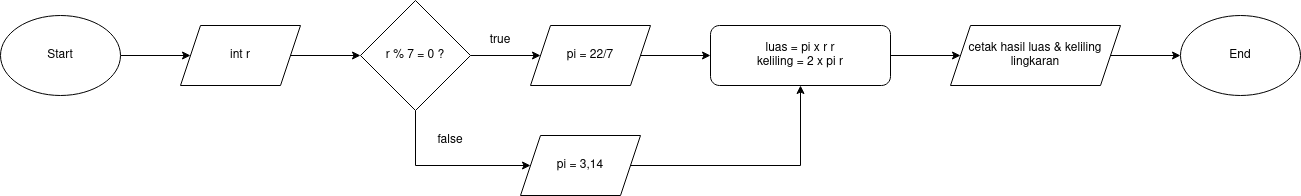

The diagram above was exported from draw.io. Its source (the exported page's mxGraphModel, read from the mxfile embedded in the PNG):
<mxGraphModel dx="1350" dy="764" grid="1" gridSize="10" guides="1" tooltips="1" connect="1" arrows="1" fold="1" page="1" pageScale="1" pageWidth="850" pageHeight="1100" math="0" shadow="0">
  <root>
    <mxCell id="0" />
    <mxCell id="1" parent="0" />
    <mxCell id="KHLI2y58rZPdr2GGQQ4i-10" value="" style="edgeStyle=orthogonalEdgeStyle;rounded=0;orthogonalLoop=1;jettySize=auto;html=1;" edge="1" parent="1" source="KHLI2y58rZPdr2GGQQ4i-1" target="KHLI2y58rZPdr2GGQQ4i-2">
      <mxGeometry relative="1" as="geometry" />
    </mxCell>
    <mxCell id="KHLI2y58rZPdr2GGQQ4i-1" value="Start" style="ellipse;whiteSpace=wrap;html=1;" vertex="1" parent="1">
      <mxGeometry x="100" y="110" width="120" height="80" as="geometry" />
    </mxCell>
    <mxCell id="KHLI2y58rZPdr2GGQQ4i-11" value="" style="edgeStyle=orthogonalEdgeStyle;rounded=0;orthogonalLoop=1;jettySize=auto;html=1;" edge="1" parent="1" source="KHLI2y58rZPdr2GGQQ4i-2" target="KHLI2y58rZPdr2GGQQ4i-5">
      <mxGeometry relative="1" as="geometry" />
    </mxCell>
    <mxCell id="KHLI2y58rZPdr2GGQQ4i-2" value="int r" style="shape=parallelogram;perimeter=parallelogramPerimeter;whiteSpace=wrap;html=1;fixedSize=1;" vertex="1" parent="1">
      <mxGeometry x="280" y="120" width="120" height="60" as="geometry" />
    </mxCell>
    <mxCell id="KHLI2y58rZPdr2GGQQ4i-14" value="" style="edgeStyle=orthogonalEdgeStyle;rounded=0;orthogonalLoop=1;jettySize=auto;html=1;" edge="1" parent="1" source="KHLI2y58rZPdr2GGQQ4i-4" target="KHLI2y58rZPdr2GGQQ4i-8">
      <mxGeometry relative="1" as="geometry" />
    </mxCell>
    <mxCell id="KHLI2y58rZPdr2GGQQ4i-4" value="&lt;div&gt;luas = pi x r r&lt;/div&gt;&lt;div&gt;keliling = 2 x pi r&lt;br&gt;&lt;/div&gt;" style="rounded=1;whiteSpace=wrap;html=1;" vertex="1" parent="1">
      <mxGeometry x="810" y="120" width="180" height="60" as="geometry" />
    </mxCell>
    <mxCell id="KHLI2y58rZPdr2GGQQ4i-12" value="" style="edgeStyle=orthogonalEdgeStyle;rounded=0;orthogonalLoop=1;jettySize=auto;html=1;" edge="1" parent="1" source="KHLI2y58rZPdr2GGQQ4i-5" target="KHLI2y58rZPdr2GGQQ4i-6">
      <mxGeometry relative="1" as="geometry" />
    </mxCell>
    <mxCell id="KHLI2y58rZPdr2GGQQ4i-16" style="edgeStyle=orthogonalEdgeStyle;rounded=0;orthogonalLoop=1;jettySize=auto;html=1;entryX=0;entryY=0.5;entryDx=0;entryDy=0;" edge="1" parent="1" source="KHLI2y58rZPdr2GGQQ4i-5" target="KHLI2y58rZPdr2GGQQ4i-7">
      <mxGeometry relative="1" as="geometry">
        <Array as="points">
          <mxPoint x="515" y="260" />
        </Array>
      </mxGeometry>
    </mxCell>
    <mxCell id="KHLI2y58rZPdr2GGQQ4i-5" value="r % 7 = 0 ?" style="rhombus;whiteSpace=wrap;html=1;" vertex="1" parent="1">
      <mxGeometry x="460" y="95" width="110" height="110" as="geometry" />
    </mxCell>
    <mxCell id="KHLI2y58rZPdr2GGQQ4i-13" value="" style="edgeStyle=orthogonalEdgeStyle;rounded=0;orthogonalLoop=1;jettySize=auto;html=1;" edge="1" parent="1" source="KHLI2y58rZPdr2GGQQ4i-6" target="KHLI2y58rZPdr2GGQQ4i-4">
      <mxGeometry relative="1" as="geometry" />
    </mxCell>
    <mxCell id="KHLI2y58rZPdr2GGQQ4i-6" value="pi = 22/7" style="shape=parallelogram;perimeter=parallelogramPerimeter;whiteSpace=wrap;html=1;fixedSize=1;" vertex="1" parent="1">
      <mxGeometry x="630" y="120" width="120" height="60" as="geometry" />
    </mxCell>
    <mxCell id="KHLI2y58rZPdr2GGQQ4i-17" style="edgeStyle=orthogonalEdgeStyle;rounded=0;orthogonalLoop=1;jettySize=auto;html=1;entryX=0.5;entryY=1;entryDx=0;entryDy=0;" edge="1" parent="1" source="KHLI2y58rZPdr2GGQQ4i-7" target="KHLI2y58rZPdr2GGQQ4i-4">
      <mxGeometry relative="1" as="geometry" />
    </mxCell>
    <mxCell id="KHLI2y58rZPdr2GGQQ4i-7" value="pi = 3,14" style="shape=parallelogram;perimeter=parallelogramPerimeter;whiteSpace=wrap;html=1;fixedSize=1;" vertex="1" parent="1">
      <mxGeometry x="620" y="230" width="120" height="60" as="geometry" />
    </mxCell>
    <mxCell id="KHLI2y58rZPdr2GGQQ4i-15" value="" style="edgeStyle=orthogonalEdgeStyle;rounded=0;orthogonalLoop=1;jettySize=auto;html=1;" edge="1" parent="1" source="KHLI2y58rZPdr2GGQQ4i-8" target="KHLI2y58rZPdr2GGQQ4i-9">
      <mxGeometry relative="1" as="geometry" />
    </mxCell>
    <mxCell id="KHLI2y58rZPdr2GGQQ4i-8" value="cetak hasil luas &amp;amp; keliling lingkaran" style="shape=parallelogram;perimeter=parallelogramPerimeter;whiteSpace=wrap;html=1;fixedSize=1;" vertex="1" parent="1">
      <mxGeometry x="1050" y="120" width="170" height="60" as="geometry" />
    </mxCell>
    <mxCell id="KHLI2y58rZPdr2GGQQ4i-9" value="End" style="ellipse;whiteSpace=wrap;html=1;" vertex="1" parent="1">
      <mxGeometry x="1280" y="110" width="120" height="80" as="geometry" />
    </mxCell>
    <mxCell id="KHLI2y58rZPdr2GGQQ4i-18" value="true" style="text;html=1;strokeColor=none;fillColor=none;align=center;verticalAlign=middle;whiteSpace=wrap;rounded=0;" vertex="1" parent="1">
      <mxGeometry x="570" y="120" width="60" height="30" as="geometry" />
    </mxCell>
    <mxCell id="KHLI2y58rZPdr2GGQQ4i-19" value="false" style="text;html=1;strokeColor=none;fillColor=none;align=center;verticalAlign=middle;whiteSpace=wrap;rounded=0;" vertex="1" parent="1">
      <mxGeometry x="520" y="220" width="60" height="30" as="geometry" />
    </mxCell>
  </root>
</mxGraphModel>